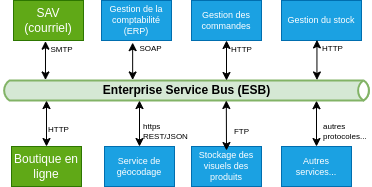

The diagram above was exported from draw.io. Its source (the exported page's mxGraphModel, read from the mxfile embedded in the PNG):
<mxGraphModel dx="1819" dy="401" grid="1" gridSize="10" guides="1" tooltips="1" connect="1" arrows="1" fold="1" page="1" pageScale="1" pageWidth="1169" pageHeight="827" background="#ffffff" math="0" shadow="0">
  <root>
    <mxCell id="0" />
    <mxCell id="1" parent="0" />
    <mxCell id="ryjGsP4jFBCFnLvFtKFN-1" value="Enterprise Service Bus (ESB)" style="html=1;outlineConnect=0;fillColor=#d5e8d4;strokeColor=#82b366;gradientDirection=north;strokeWidth=2;shape=mxgraph.networks.bus;gradientColor=none;gradientDirection=north;perimeter=backbonePerimeter;backboneSize=20;fontStyle=1" parent="1" vertex="1">
      <mxGeometry x="-20" y="580" width="370" height="20" as="geometry" />
    </mxCell>
    <mxCell id="ryjGsP4jFBCFnLvFtKFN-19" value="Boutique en ligne" style="rounded=0;whiteSpace=wrap;html=1;fillColor=#60a917;strokeColor=#2D7600;fontColor=#ffffff;" parent="1" vertex="1">
      <mxGeometry x="-10" y="646" width="70" height="40" as="geometry" />
    </mxCell>
    <mxCell id="ryjGsP4jFBCFnLvFtKFN-20" value="SAV&lt;div&gt;(courriel)&lt;/div&gt;" style="rounded=0;whiteSpace=wrap;html=1;fillColor=#60a917;strokeColor=#2D7600;fontColor=#ffffff;" parent="1" vertex="1">
      <mxGeometry x="-8" y="500" width="70" height="40" as="geometry" />
    </mxCell>
    <mxCell id="ryjGsP4jFBCFnLvFtKFN-23" value="Gestion de la comptabilité&lt;div style=&quot;font-size: 9px;&quot;&gt;(ERP)&lt;/div&gt;" style="rounded=0;whiteSpace=wrap;html=1;fillColor=#1ba1e2;strokeColor=#006EAF;fontColor=#ffffff;fontSize=9;" parent="1" vertex="1">
      <mxGeometry x="80" y="500" width="70" height="40" as="geometry" />
    </mxCell>
    <mxCell id="ryjGsP4jFBCFnLvFtKFN-24" value="Gestion des commandes" style="rounded=0;whiteSpace=wrap;html=1;fillColor=#1ba1e2;strokeColor=#006EAF;fontColor=#ffffff;fontSize=9;" parent="1" vertex="1">
      <mxGeometry x="170" y="500" width="70" height="40" as="geometry" />
    </mxCell>
    <mxCell id="ryjGsP4jFBCFnLvFtKFN-25" value="" style="endArrow=classic;startArrow=classic;html=1;rounded=0;entryX=0.445;entryY=1.053;entryDx=0;entryDy=0;entryPerimeter=0;" parent="1" source="ryjGsP4jFBCFnLvFtKFN-1" target="ryjGsP4jFBCFnLvFtKFN-23" edge="1">
      <mxGeometry width="50" height="50" relative="1" as="geometry">
        <mxPoint x="90" y="630" as="sourcePoint" />
        <mxPoint x="140" y="580" as="targetPoint" />
      </mxGeometry>
    </mxCell>
    <mxCell id="ryjGsP4jFBCFnLvFtKFN-26" value="&lt;font style=&quot;font-size: 8px;&quot;&gt;SOAP&lt;/font&gt;" style="edgeLabel;html=1;align=center;verticalAlign=middle;resizable=0;points=[];" parent="ryjGsP4jFBCFnLvFtKFN-25" vertex="1" connectable="0">
      <mxGeometry x="0.6716" y="-1" relative="1" as="geometry">
        <mxPoint x="17" y="-1" as="offset" />
      </mxGeometry>
    </mxCell>
    <mxCell id="ryjGsP4jFBCFnLvFtKFN-27" value="Service de géocodage" style="rounded=0;whiteSpace=wrap;html=1;fillColor=#1ba1e2;strokeColor=#006EAF;fontColor=#ffffff;fontSize=9;" parent="1" vertex="1">
      <mxGeometry x="83" y="646" width="70" height="40" as="geometry" />
    </mxCell>
    <mxCell id="ryjGsP4jFBCFnLvFtKFN-28" value="" style="endArrow=classic;startArrow=classic;html=1;rounded=0;" parent="1" source="ryjGsP4jFBCFnLvFtKFN-27" target="ryjGsP4jFBCFnLvFtKFN-1" edge="1">
      <mxGeometry width="50" height="50" relative="1" as="geometry">
        <mxPoint x="190" y="677" as="sourcePoint" />
        <mxPoint x="190" y="640" as="targetPoint" />
      </mxGeometry>
    </mxCell>
    <mxCell id="ryjGsP4jFBCFnLvFtKFN-30" value="&lt;font style=&quot;font-size: 8px;&quot;&gt;https&lt;/font&gt;&lt;div style=&quot;font-size: 8px;&quot;&gt;&lt;font style=&quot;font-size: 8px;&quot;&gt;REST/JSON&lt;/font&gt;&lt;/div&gt;" style="text;html=1;align=left;verticalAlign=middle;whiteSpace=wrap;rounded=0;fontSize=8;" parent="1" vertex="1">
      <mxGeometry x="120" y="616" width="60" height="30" as="geometry" />
    </mxCell>
    <mxCell id="ryjGsP4jFBCFnLvFtKFN-31" value="" style="endArrow=classic;startArrow=classic;html=1;rounded=0;" parent="1" source="ryjGsP4jFBCFnLvFtKFN-19" target="ryjGsP4jFBCFnLvFtKFN-1" edge="1">
      <mxGeometry width="50" height="50" relative="1" as="geometry">
        <mxPoint x="24.83" y="650" as="sourcePoint" />
        <mxPoint x="24.83" y="600" as="targetPoint" />
      </mxGeometry>
    </mxCell>
    <mxCell id="ryjGsP4jFBCFnLvFtKFN-32" value="" style="endArrow=classic;startArrow=classic;html=1;rounded=0;entryX=0.457;entryY=1.017;entryDx=0;entryDy=0;entryPerimeter=0;" parent="1" source="ryjGsP4jFBCFnLvFtKFN-1" target="ryjGsP4jFBCFnLvFtKFN-20" edge="1">
      <mxGeometry width="50" height="50" relative="1" as="geometry">
        <mxPoint x="30.17" y="600" as="sourcePoint" />
        <mxPoint x="30" y="550" as="targetPoint" />
      </mxGeometry>
    </mxCell>
    <mxCell id="ryjGsP4jFBCFnLvFtKFN-33" value="" style="endArrow=classic;startArrow=classic;html=1;rounded=0;entryX=0.5;entryY=1;entryDx=0;entryDy=0;" parent="1" target="ryjGsP4jFBCFnLvFtKFN-24" edge="1">
      <mxGeometry width="50" height="50" relative="1" as="geometry">
        <mxPoint x="205" y="580" as="sourcePoint" />
        <mxPoint x="204.82999999999998" y="552" as="targetPoint" />
      </mxGeometry>
    </mxCell>
    <mxCell id="ryjGsP4jFBCFnLvFtKFN-34" value="&lt;font style=&quot;font-size: 8px;&quot;&gt;HTTP&lt;/font&gt;" style="edgeLabel;html=1;align=center;verticalAlign=middle;resizable=0;points=[];" parent="ryjGsP4jFBCFnLvFtKFN-33" vertex="1" connectable="0">
      <mxGeometry x="0.6716" y="-1" relative="1" as="geometry">
        <mxPoint x="14" y="1" as="offset" />
      </mxGeometry>
    </mxCell>
    <mxCell id="ryjGsP4jFBCFnLvFtKFN-35" value="Gestion du stock" style="rounded=0;whiteSpace=wrap;html=1;fillColor=#1ba1e2;strokeColor=#006EAF;fontColor=#ffffff;fontSize=9;" parent="1" vertex="1">
      <mxGeometry x="260" y="500" width="80" height="40" as="geometry" />
    </mxCell>
    <mxCell id="ryjGsP4jFBCFnLvFtKFN-36" value="" style="endArrow=classic;startArrow=classic;html=1;rounded=0;entryX=0.443;entryY=0.985;entryDx=0;entryDy=0;entryPerimeter=0;" parent="1" source="ryjGsP4jFBCFnLvFtKFN-1" target="ryjGsP4jFBCFnLvFtKFN-35" edge="1">
      <mxGeometry width="50" height="50" relative="1" as="geometry">
        <mxPoint x="215" y="590" as="sourcePoint" />
        <mxPoint x="215" y="550" as="targetPoint" />
      </mxGeometry>
    </mxCell>
    <mxCell id="ryjGsP4jFBCFnLvFtKFN-37" value="&lt;font style=&quot;font-size: 8px;&quot;&gt;HTTP&lt;/font&gt;" style="edgeLabel;html=1;align=center;verticalAlign=middle;resizable=0;points=[];" parent="ryjGsP4jFBCFnLvFtKFN-36" vertex="1" connectable="0">
      <mxGeometry x="0.6716" y="-1" relative="1" as="geometry">
        <mxPoint x="14" y="1" as="offset" />
      </mxGeometry>
    </mxCell>
    <mxCell id="ryjGsP4jFBCFnLvFtKFN-39" value="Autres services..." style="rounded=0;whiteSpace=wrap;html=1;fillColor=#1ba1e2;strokeColor=#006EAF;fontColor=#ffffff;fontSize=9;" parent="1" vertex="1">
      <mxGeometry x="260" y="646" width="70" height="40" as="geometry" />
    </mxCell>
    <mxCell id="ryjGsP4jFBCFnLvFtKFN-40" value="" style="endArrow=classic;startArrow=classic;html=1;rounded=0;" parent="1" source="ryjGsP4jFBCFnLvFtKFN-39" edge="1">
      <mxGeometry width="50" height="50" relative="1" as="geometry">
        <mxPoint x="385" y="589" as="sourcePoint" />
        <mxPoint x="295" y="600.2" as="targetPoint" />
      </mxGeometry>
    </mxCell>
    <mxCell id="ryjGsP4jFBCFnLvFtKFN-42" value="autres protocoles..." style="text;html=1;align=left;verticalAlign=middle;whiteSpace=wrap;rounded=0;fontSize=8;" parent="1" vertex="1">
      <mxGeometry x="300" y="619" width="50" height="24" as="geometry" />
    </mxCell>
    <mxCell id="ryjGsP4jFBCFnLvFtKFN-43" value="Stockage des visuels des produits" style="rounded=0;whiteSpace=wrap;html=1;fillColor=#1ba1e2;strokeColor=#006EAF;fontColor=#ffffff;fontSize=9;" parent="1" vertex="1">
      <mxGeometry x="170" y="646" width="70" height="40" as="geometry" />
    </mxCell>
    <mxCell id="ryjGsP4jFBCFnLvFtKFN-44" value="" style="endArrow=classic;startArrow=classic;html=1;rounded=0;" parent="1" edge="1">
      <mxGeometry width="50" height="50" relative="1" as="geometry">
        <mxPoint x="205" y="650" as="sourcePoint" />
        <mxPoint x="204.8" y="600" as="targetPoint" />
      </mxGeometry>
    </mxCell>
    <mxCell id="ryjGsP4jFBCFnLvFtKFN-45" value="FTP" style="edgeLabel;html=1;align=center;verticalAlign=middle;resizable=0;points=[];fontSize=8;" parent="ryjGsP4jFBCFnLvFtKFN-44" vertex="1" connectable="0">
      <mxGeometry x="-0.8003" y="-2" relative="1" as="geometry">
        <mxPoint x="13" y="-14" as="offset" />
      </mxGeometry>
    </mxCell>
    <mxCell id="ryjGsP4jFBCFnLvFtKFN-46" value="&lt;font style=&quot;font-size: 8px;&quot;&gt;SMTP&lt;/font&gt;" style="edgeLabel;html=1;align=center;verticalAlign=middle;resizable=0;points=[];" parent="1" vertex="1" connectable="0">
      <mxGeometry x="118.00000000000009" y="554.2" as="geometry">
        <mxPoint x="-78" y="-6" as="offset" />
      </mxGeometry>
    </mxCell>
    <mxCell id="ryjGsP4jFBCFnLvFtKFN-47" value="&lt;font style=&quot;font-size: 8px;&quot;&gt;HTTP&lt;/font&gt;" style="edgeLabel;html=1;align=center;verticalAlign=middle;resizable=0;points=[];" parent="1" vertex="1" connectable="0">
      <mxGeometry x="37" y="628" as="geometry" />
    </mxCell>
  </root>
</mxGraphModel>